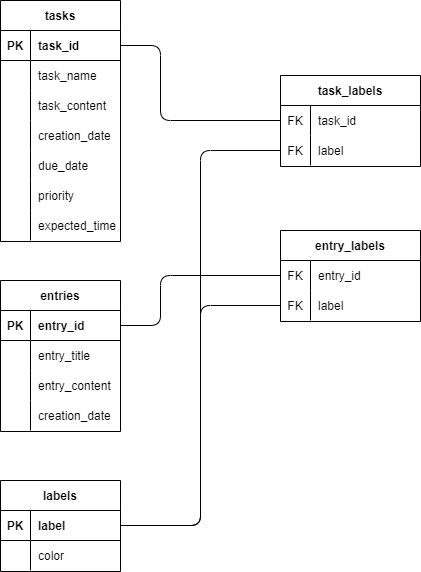

The diagram above was exported from draw.io. Its source (the exported page's mxGraphModel, read from the mxfile embedded in the PNG):
<mxGraphModel dx="459" dy="700" grid="1" gridSize="10" guides="1" tooltips="1" connect="1" arrows="1" fold="1" page="1" pageScale="1" pageWidth="850" pageHeight="1100" math="0" shadow="0">
  <root>
    <mxCell id="0" />
    <mxCell id="1" parent="0" />
    <mxCell id="85" value="tasks" style="shape=table;startSize=30;container=1;collapsible=1;childLayout=tableLayout;fixedRows=1;rowLines=0;fontStyle=1;align=center;resizeLast=1;" parent="1" vertex="1">
      <mxGeometry x="40" y="40" width="120" height="241" as="geometry" />
    </mxCell>
    <mxCell id="86" value="" style="shape=tableRow;horizontal=0;startSize=0;swimlaneHead=0;swimlaneBody=0;fillColor=none;collapsible=0;dropTarget=0;points=[[0,0.5],[1,0.5]];portConstraint=eastwest;top=0;left=0;right=0;bottom=1;" parent="85" vertex="1">
      <mxGeometry y="30" width="120" height="30" as="geometry" />
    </mxCell>
    <mxCell id="87" value="PK" style="shape=partialRectangle;connectable=0;fillColor=none;top=0;left=0;bottom=0;right=0;fontStyle=1;overflow=hidden;" parent="86" vertex="1">
      <mxGeometry width="30" height="30" as="geometry">
        <mxRectangle width="30" height="30" as="alternateBounds" />
      </mxGeometry>
    </mxCell>
    <mxCell id="88" value="task_id" style="shape=partialRectangle;connectable=0;fillColor=none;top=0;left=0;bottom=0;right=0;align=left;spacingLeft=6;fontStyle=1;overflow=hidden;" parent="86" vertex="1">
      <mxGeometry x="30" width="90" height="30" as="geometry">
        <mxRectangle width="90" height="30" as="alternateBounds" />
      </mxGeometry>
    </mxCell>
    <mxCell id="92" value="" style="shape=tableRow;horizontal=0;startSize=0;swimlaneHead=0;swimlaneBody=0;fillColor=none;collapsible=0;dropTarget=0;points=[[0,0.5],[1,0.5]];portConstraint=eastwest;top=0;left=0;right=0;bottom=0;" parent="85" vertex="1">
      <mxGeometry y="60" width="120" height="30" as="geometry" />
    </mxCell>
    <mxCell id="93" value="" style="shape=partialRectangle;connectable=0;fillColor=none;top=0;left=0;bottom=0;right=0;editable=1;overflow=hidden;" parent="92" vertex="1">
      <mxGeometry width="30" height="30" as="geometry">
        <mxRectangle width="30" height="30" as="alternateBounds" />
      </mxGeometry>
    </mxCell>
    <mxCell id="94" value="task_name" style="shape=partialRectangle;connectable=0;fillColor=none;top=0;left=0;bottom=0;right=0;align=left;spacingLeft=6;overflow=hidden;" parent="92" vertex="1">
      <mxGeometry x="30" width="90" height="30" as="geometry">
        <mxRectangle width="90" height="30" as="alternateBounds" />
      </mxGeometry>
    </mxCell>
    <mxCell id="95" value="" style="shape=tableRow;horizontal=0;startSize=0;swimlaneHead=0;swimlaneBody=0;fillColor=none;collapsible=0;dropTarget=0;points=[[0,0.5],[1,0.5]];portConstraint=eastwest;top=0;left=0;right=0;bottom=0;" parent="85" vertex="1">
      <mxGeometry y="90" width="120" height="30" as="geometry" />
    </mxCell>
    <mxCell id="96" value="" style="shape=partialRectangle;connectable=0;fillColor=none;top=0;left=0;bottom=0;right=0;editable=1;overflow=hidden;" parent="95" vertex="1">
      <mxGeometry width="30" height="30" as="geometry">
        <mxRectangle width="30" height="30" as="alternateBounds" />
      </mxGeometry>
    </mxCell>
    <mxCell id="97" value="task_content" style="shape=partialRectangle;connectable=0;fillColor=none;top=0;left=0;bottom=0;right=0;align=left;spacingLeft=6;overflow=hidden;" parent="95" vertex="1">
      <mxGeometry x="30" width="90" height="30" as="geometry">
        <mxRectangle width="90" height="30" as="alternateBounds" />
      </mxGeometry>
    </mxCell>
    <mxCell id="150" value="" style="shape=tableRow;horizontal=0;startSize=0;swimlaneHead=0;swimlaneBody=0;fillColor=none;collapsible=0;dropTarget=0;points=[[0,0.5],[1,0.5]];portConstraint=eastwest;top=0;left=0;right=0;bottom=0;" parent="85" vertex="1">
      <mxGeometry y="120" width="120" height="30" as="geometry" />
    </mxCell>
    <mxCell id="151" value="" style="shape=partialRectangle;connectable=0;fillColor=none;top=0;left=0;bottom=0;right=0;editable=1;overflow=hidden;" parent="150" vertex="1">
      <mxGeometry width="30" height="30" as="geometry">
        <mxRectangle width="30" height="30" as="alternateBounds" />
      </mxGeometry>
    </mxCell>
    <mxCell id="152" value="creation_date" style="shape=partialRectangle;connectable=0;fillColor=none;top=0;left=0;bottom=0;right=0;align=left;spacingLeft=6;overflow=hidden;" parent="150" vertex="1">
      <mxGeometry x="30" width="90" height="30" as="geometry">
        <mxRectangle width="90" height="30" as="alternateBounds" />
      </mxGeometry>
    </mxCell>
    <mxCell id="102" value="" style="shape=tableRow;horizontal=0;startSize=0;swimlaneHead=0;swimlaneBody=0;fillColor=none;collapsible=0;dropTarget=0;points=[[0,0.5],[1,0.5]];portConstraint=eastwest;top=0;left=0;right=0;bottom=0;" parent="85" vertex="1">
      <mxGeometry y="150" width="120" height="30" as="geometry" />
    </mxCell>
    <mxCell id="103" value="" style="shape=partialRectangle;connectable=0;fillColor=none;top=0;left=0;bottom=0;right=0;editable=1;overflow=hidden;" parent="102" vertex="1">
      <mxGeometry width="30" height="30" as="geometry">
        <mxRectangle width="30" height="30" as="alternateBounds" />
      </mxGeometry>
    </mxCell>
    <mxCell id="104" value="due_date" style="shape=partialRectangle;connectable=0;fillColor=none;top=0;left=0;bottom=0;right=0;align=left;spacingLeft=6;overflow=hidden;" parent="102" vertex="1">
      <mxGeometry x="30" width="90" height="30" as="geometry">
        <mxRectangle width="90" height="30" as="alternateBounds" />
      </mxGeometry>
    </mxCell>
    <mxCell id="153" value="" style="shape=tableRow;horizontal=0;startSize=0;swimlaneHead=0;swimlaneBody=0;fillColor=none;collapsible=0;dropTarget=0;points=[[0,0.5],[1,0.5]];portConstraint=eastwest;top=0;left=0;right=0;bottom=0;" parent="85" vertex="1">
      <mxGeometry y="180" width="120" height="30" as="geometry" />
    </mxCell>
    <mxCell id="154" value="" style="shape=partialRectangle;connectable=0;fillColor=none;top=0;left=0;bottom=0;right=0;editable=1;overflow=hidden;" parent="153" vertex="1">
      <mxGeometry width="30" height="30" as="geometry">
        <mxRectangle width="30" height="30" as="alternateBounds" />
      </mxGeometry>
    </mxCell>
    <mxCell id="155" value="priority" style="shape=partialRectangle;connectable=0;fillColor=none;top=0;left=0;bottom=0;right=0;align=left;spacingLeft=6;overflow=hidden;" parent="153" vertex="1">
      <mxGeometry x="30" width="90" height="30" as="geometry">
        <mxRectangle width="90" height="30" as="alternateBounds" />
      </mxGeometry>
    </mxCell>
    <mxCell id="159" value="" style="shape=tableRow;horizontal=0;startSize=0;swimlaneHead=0;swimlaneBody=0;fillColor=none;collapsible=0;dropTarget=0;points=[[0,0.5],[1,0.5]];portConstraint=eastwest;top=0;left=0;right=0;bottom=0;" parent="85" vertex="1">
      <mxGeometry y="210" width="120" height="30" as="geometry" />
    </mxCell>
    <mxCell id="160" value="" style="shape=partialRectangle;connectable=0;fillColor=none;top=0;left=0;bottom=0;right=0;editable=1;overflow=hidden;" parent="159" vertex="1">
      <mxGeometry width="30" height="30" as="geometry">
        <mxRectangle width="30" height="30" as="alternateBounds" />
      </mxGeometry>
    </mxCell>
    <mxCell id="161" value="expected_time" style="shape=partialRectangle;connectable=0;fillColor=none;top=0;left=0;bottom=0;right=0;align=left;spacingLeft=6;overflow=hidden;" parent="159" vertex="1">
      <mxGeometry x="30" width="90" height="30" as="geometry">
        <mxRectangle width="90" height="30" as="alternateBounds" />
      </mxGeometry>
    </mxCell>
    <mxCell id="105" value="task_labels" style="shape=table;startSize=30;container=1;collapsible=1;childLayout=tableLayout;fixedRows=1;rowLines=0;fontStyle=1;align=center;resizeLast=1;" parent="1" vertex="1">
      <mxGeometry x="320" y="115" width="140" height="91" as="geometry" />
    </mxCell>
    <mxCell id="109" value="" style="shape=tableRow;horizontal=0;startSize=0;swimlaneHead=0;swimlaneBody=0;fillColor=none;collapsible=0;dropTarget=0;points=[[0,0.5],[1,0.5]];portConstraint=eastwest;top=0;left=0;right=0;bottom=0;" parent="105" vertex="1">
      <mxGeometry y="30" width="140" height="30" as="geometry" />
    </mxCell>
    <mxCell id="110" value="FK" style="shape=partialRectangle;connectable=0;fillColor=none;top=0;left=0;bottom=0;right=0;editable=1;overflow=hidden;" parent="109" vertex="1">
      <mxGeometry width="30" height="30" as="geometry">
        <mxRectangle width="30" height="30" as="alternateBounds" />
      </mxGeometry>
    </mxCell>
    <mxCell id="111" value="task_id" style="shape=partialRectangle;connectable=0;fillColor=none;top=0;left=0;bottom=0;right=0;align=left;spacingLeft=6;overflow=hidden;" parent="109" vertex="1">
      <mxGeometry x="30" width="110" height="30" as="geometry">
        <mxRectangle width="110" height="30" as="alternateBounds" />
      </mxGeometry>
    </mxCell>
    <mxCell id="118" value="" style="shape=tableRow;horizontal=0;startSize=0;swimlaneHead=0;swimlaneBody=0;fillColor=none;collapsible=0;dropTarget=0;points=[[0,0.5],[1,0.5]];portConstraint=eastwest;top=0;left=0;right=0;bottom=0;" parent="105" vertex="1">
      <mxGeometry y="60" width="140" height="30" as="geometry" />
    </mxCell>
    <mxCell id="119" value="FK" style="shape=partialRectangle;connectable=0;fillColor=none;top=0;left=0;bottom=0;right=0;editable=1;overflow=hidden;" parent="118" vertex="1">
      <mxGeometry width="30" height="30" as="geometry">
        <mxRectangle width="30" height="30" as="alternateBounds" />
      </mxGeometry>
    </mxCell>
    <mxCell id="120" value="label" style="shape=partialRectangle;connectable=0;fillColor=none;top=0;left=0;bottom=0;right=0;align=left;spacingLeft=6;overflow=hidden;" parent="118" vertex="1">
      <mxGeometry x="30" width="110" height="30" as="geometry">
        <mxRectangle width="110" height="30" as="alternateBounds" />
      </mxGeometry>
    </mxCell>
    <mxCell id="124" value="entries" style="shape=table;startSize=30;container=1;collapsible=1;childLayout=tableLayout;fixedRows=1;rowLines=0;fontStyle=1;align=center;resizeLast=1;" parent="1" vertex="1">
      <mxGeometry x="40" y="320" width="120" height="151" as="geometry" />
    </mxCell>
    <mxCell id="125" value="" style="shape=tableRow;horizontal=0;startSize=0;swimlaneHead=0;swimlaneBody=0;fillColor=none;collapsible=0;dropTarget=0;points=[[0,0.5],[1,0.5]];portConstraint=eastwest;top=0;left=0;right=0;bottom=1;" parent="124" vertex="1">
      <mxGeometry y="30" width="120" height="30" as="geometry" />
    </mxCell>
    <mxCell id="126" value="PK" style="shape=partialRectangle;connectable=0;fillColor=none;top=0;left=0;bottom=0;right=0;fontStyle=1;overflow=hidden;" parent="125" vertex="1">
      <mxGeometry width="30" height="30" as="geometry">
        <mxRectangle width="30" height="30" as="alternateBounds" />
      </mxGeometry>
    </mxCell>
    <mxCell id="127" value="entry_id" style="shape=partialRectangle;connectable=0;fillColor=none;top=0;left=0;bottom=0;right=0;align=left;spacingLeft=6;fontStyle=1;overflow=hidden;" parent="125" vertex="1">
      <mxGeometry x="30" width="90" height="30" as="geometry">
        <mxRectangle width="90" height="30" as="alternateBounds" />
      </mxGeometry>
    </mxCell>
    <mxCell id="131" value="" style="shape=tableRow;horizontal=0;startSize=0;swimlaneHead=0;swimlaneBody=0;fillColor=none;collapsible=0;dropTarget=0;points=[[0,0.5],[1,0.5]];portConstraint=eastwest;top=0;left=0;right=0;bottom=0;" parent="124" vertex="1">
      <mxGeometry y="60" width="120" height="30" as="geometry" />
    </mxCell>
    <mxCell id="132" value="" style="shape=partialRectangle;connectable=0;fillColor=none;top=0;left=0;bottom=0;right=0;editable=1;overflow=hidden;" parent="131" vertex="1">
      <mxGeometry width="30" height="30" as="geometry">
        <mxRectangle width="30" height="30" as="alternateBounds" />
      </mxGeometry>
    </mxCell>
    <mxCell id="133" value="entry_title" style="shape=partialRectangle;connectable=0;fillColor=none;top=0;left=0;bottom=0;right=0;align=left;spacingLeft=6;overflow=hidden;" parent="131" vertex="1">
      <mxGeometry x="30" width="90" height="30" as="geometry">
        <mxRectangle width="90" height="30" as="alternateBounds" />
      </mxGeometry>
    </mxCell>
    <mxCell id="134" value="" style="shape=tableRow;horizontal=0;startSize=0;swimlaneHead=0;swimlaneBody=0;fillColor=none;collapsible=0;dropTarget=0;points=[[0,0.5],[1,0.5]];portConstraint=eastwest;top=0;left=0;right=0;bottom=0;" parent="124" vertex="1">
      <mxGeometry y="90" width="120" height="30" as="geometry" />
    </mxCell>
    <mxCell id="135" value="" style="shape=partialRectangle;connectable=0;fillColor=none;top=0;left=0;bottom=0;right=0;editable=1;overflow=hidden;" parent="134" vertex="1">
      <mxGeometry width="30" height="30" as="geometry">
        <mxRectangle width="30" height="30" as="alternateBounds" />
      </mxGeometry>
    </mxCell>
    <mxCell id="136" value="entry_content" style="shape=partialRectangle;connectable=0;fillColor=none;top=0;left=0;bottom=0;right=0;align=left;spacingLeft=6;overflow=hidden;" parent="134" vertex="1">
      <mxGeometry x="30" width="90" height="30" as="geometry">
        <mxRectangle width="90" height="30" as="alternateBounds" />
      </mxGeometry>
    </mxCell>
    <mxCell id="137" value="" style="shape=tableRow;horizontal=0;startSize=0;swimlaneHead=0;swimlaneBody=0;fillColor=none;collapsible=0;dropTarget=0;points=[[0,0.5],[1,0.5]];portConstraint=eastwest;top=0;left=0;right=0;bottom=0;" parent="124" vertex="1">
      <mxGeometry y="120" width="120" height="30" as="geometry" />
    </mxCell>
    <mxCell id="138" value="" style="shape=partialRectangle;connectable=0;fillColor=none;top=0;left=0;bottom=0;right=0;editable=1;overflow=hidden;" parent="137" vertex="1">
      <mxGeometry width="30" height="30" as="geometry">
        <mxRectangle width="30" height="30" as="alternateBounds" />
      </mxGeometry>
    </mxCell>
    <mxCell id="139" value="creation_date" style="shape=partialRectangle;connectable=0;fillColor=none;top=0;left=0;bottom=0;right=0;align=left;spacingLeft=6;overflow=hidden;" parent="137" vertex="1">
      <mxGeometry x="30" width="90" height="30" as="geometry">
        <mxRectangle width="90" height="30" as="alternateBounds" />
      </mxGeometry>
    </mxCell>
    <mxCell id="162" value="entry_labels" style="shape=table;startSize=30;container=1;collapsible=1;childLayout=tableLayout;fixedRows=1;rowLines=0;fontStyle=1;align=center;resizeLast=1;" parent="1" vertex="1">
      <mxGeometry x="320" y="270" width="140" height="91" as="geometry" />
    </mxCell>
    <mxCell id="163" value="" style="shape=tableRow;horizontal=0;startSize=0;swimlaneHead=0;swimlaneBody=0;fillColor=none;collapsible=0;dropTarget=0;points=[[0,0.5],[1,0.5]];portConstraint=eastwest;top=0;left=0;right=0;bottom=0;" parent="162" vertex="1">
      <mxGeometry y="30" width="140" height="30" as="geometry" />
    </mxCell>
    <mxCell id="164" value="FK" style="shape=partialRectangle;connectable=0;fillColor=none;top=0;left=0;bottom=0;right=0;editable=1;overflow=hidden;" parent="163" vertex="1">
      <mxGeometry width="30" height="30" as="geometry">
        <mxRectangle width="30" height="30" as="alternateBounds" />
      </mxGeometry>
    </mxCell>
    <mxCell id="165" value="entry_id" style="shape=partialRectangle;connectable=0;fillColor=none;top=0;left=0;bottom=0;right=0;align=left;spacingLeft=6;overflow=hidden;" parent="163" vertex="1">
      <mxGeometry x="30" width="110" height="30" as="geometry">
        <mxRectangle width="110" height="30" as="alternateBounds" />
      </mxGeometry>
    </mxCell>
    <mxCell id="166" value="" style="shape=tableRow;horizontal=0;startSize=0;swimlaneHead=0;swimlaneBody=0;fillColor=none;collapsible=0;dropTarget=0;points=[[0,0.5],[1,0.5]];portConstraint=eastwest;top=0;left=0;right=0;bottom=0;" parent="162" vertex="1">
      <mxGeometry y="60" width="140" height="30" as="geometry" />
    </mxCell>
    <mxCell id="167" value="FK" style="shape=partialRectangle;connectable=0;fillColor=none;top=0;left=0;bottom=0;right=0;editable=1;overflow=hidden;" parent="166" vertex="1">
      <mxGeometry width="30" height="30" as="geometry">
        <mxRectangle width="30" height="30" as="alternateBounds" />
      </mxGeometry>
    </mxCell>
    <mxCell id="168" value="label" style="shape=partialRectangle;connectable=0;fillColor=none;top=0;left=0;bottom=0;right=0;align=left;spacingLeft=6;overflow=hidden;" parent="166" vertex="1">
      <mxGeometry x="30" width="110" height="30" as="geometry">
        <mxRectangle width="110" height="30" as="alternateBounds" />
      </mxGeometry>
    </mxCell>
    <mxCell id="171" value="labels" style="shape=table;startSize=30;container=1;collapsible=1;childLayout=tableLayout;fixedRows=1;rowLines=0;fontStyle=1;align=center;resizeLast=1;" vertex="1" parent="1">
      <mxGeometry x="40" y="520" width="120" height="91" as="geometry" />
    </mxCell>
    <mxCell id="172" value="" style="shape=tableRow;horizontal=0;startSize=0;swimlaneHead=0;swimlaneBody=0;fillColor=none;collapsible=0;dropTarget=0;points=[[0,0.5],[1,0.5]];portConstraint=eastwest;top=0;left=0;right=0;bottom=1;" vertex="1" parent="171">
      <mxGeometry y="30" width="120" height="30" as="geometry" />
    </mxCell>
    <mxCell id="173" value="PK" style="shape=partialRectangle;connectable=0;fillColor=none;top=0;left=0;bottom=0;right=0;fontStyle=1;overflow=hidden;" vertex="1" parent="172">
      <mxGeometry width="30" height="30" as="geometry">
        <mxRectangle width="30" height="30" as="alternateBounds" />
      </mxGeometry>
    </mxCell>
    <mxCell id="174" value="label" style="shape=partialRectangle;connectable=0;fillColor=none;top=0;left=0;bottom=0;right=0;align=left;spacingLeft=6;fontStyle=1;overflow=hidden;" vertex="1" parent="172">
      <mxGeometry x="30" width="90" height="30" as="geometry">
        <mxRectangle width="90" height="30" as="alternateBounds" />
      </mxGeometry>
    </mxCell>
    <mxCell id="175" value="" style="shape=tableRow;horizontal=0;startSize=0;swimlaneHead=0;swimlaneBody=0;fillColor=none;collapsible=0;dropTarget=0;points=[[0,0.5],[1,0.5]];portConstraint=eastwest;top=0;left=0;right=0;bottom=0;" vertex="1" parent="171">
      <mxGeometry y="60" width="120" height="30" as="geometry" />
    </mxCell>
    <mxCell id="176" value="" style="shape=partialRectangle;connectable=0;fillColor=none;top=0;left=0;bottom=0;right=0;editable=1;overflow=hidden;" vertex="1" parent="175">
      <mxGeometry width="30" height="30" as="geometry">
        <mxRectangle width="30" height="30" as="alternateBounds" />
      </mxGeometry>
    </mxCell>
    <mxCell id="177" value="color" style="shape=partialRectangle;connectable=0;fillColor=none;top=0;left=0;bottom=0;right=0;align=left;spacingLeft=6;overflow=hidden;" vertex="1" parent="175">
      <mxGeometry x="30" width="90" height="30" as="geometry">
        <mxRectangle width="90" height="30" as="alternateBounds" />
      </mxGeometry>
    </mxCell>
    <mxCell id="184" style="edgeStyle=none;html=1;entryX=1;entryY=0.5;entryDx=0;entryDy=0;exitX=0;exitY=0.5;exitDx=0;exitDy=0;endArrow=none;endFill=0;" edge="1" parent="1" source="109" target="86">
      <mxGeometry relative="1" as="geometry">
        <Array as="points">
          <mxPoint x="200" y="160" />
          <mxPoint x="200" y="85" />
        </Array>
      </mxGeometry>
    </mxCell>
    <mxCell id="185" style="edgeStyle=none;html=1;entryX=1;entryY=0.5;entryDx=0;entryDy=0;endArrow=none;endFill=0;exitX=0;exitY=0.5;exitDx=0;exitDy=0;" edge="1" parent="1" source="118" target="172">
      <mxGeometry relative="1" as="geometry">
        <Array as="points">
          <mxPoint x="240" y="190" />
          <mxPoint x="240" y="565" />
        </Array>
      </mxGeometry>
    </mxCell>
    <mxCell id="186" style="edgeStyle=none;html=1;entryX=1;entryY=0.5;entryDx=0;entryDy=0;endArrow=none;endFill=0;" edge="1" parent="1" source="163" target="125">
      <mxGeometry relative="1" as="geometry">
        <Array as="points">
          <mxPoint x="200" y="315" />
          <mxPoint x="200" y="365" />
        </Array>
      </mxGeometry>
    </mxCell>
    <mxCell id="187" style="edgeStyle=none;html=1;exitX=0;exitY=0.5;exitDx=0;exitDy=0;entryX=1;entryY=0.5;entryDx=0;entryDy=0;endArrow=none;endFill=0;" edge="1" parent="1" source="166" target="172">
      <mxGeometry relative="1" as="geometry">
        <Array as="points">
          <mxPoint x="240" y="345" />
          <mxPoint x="240" y="565" />
        </Array>
      </mxGeometry>
    </mxCell>
  </root>
</mxGraphModel>